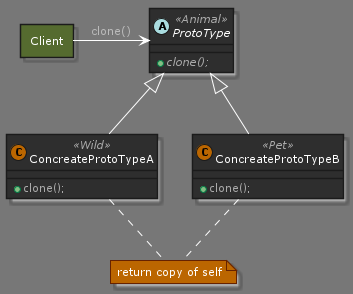

The diagram above was rendered by PlantUML. Its source (embedded in the PNG):
@startuml prototype_pattern

!define DARKORANGE
!includeurl https://raw.githubusercontent.com/Drakemor/RedDress-PlantUML/master/style.puml

allow_mixing
rectangle Client #DarkOliveGreen

abstract class ProtoType <<Animal>> {
    + {abstract} clone();
}

class ConcreateProtoTypeA <<Wild>> {
    + clone();
}

class ConcreateProtoTypeB <<Pet>> {
    + clone();
}

Client -right-> ProtoType : clone()

ProtoType <|-- ConcreateProtoTypeA
ProtoType <|-- ConcreateProtoTypeB

note "return copy of self" as N1
ConcreateProtoTypeA .. N1
ConcreateProtoTypeB .. N1
@enduml